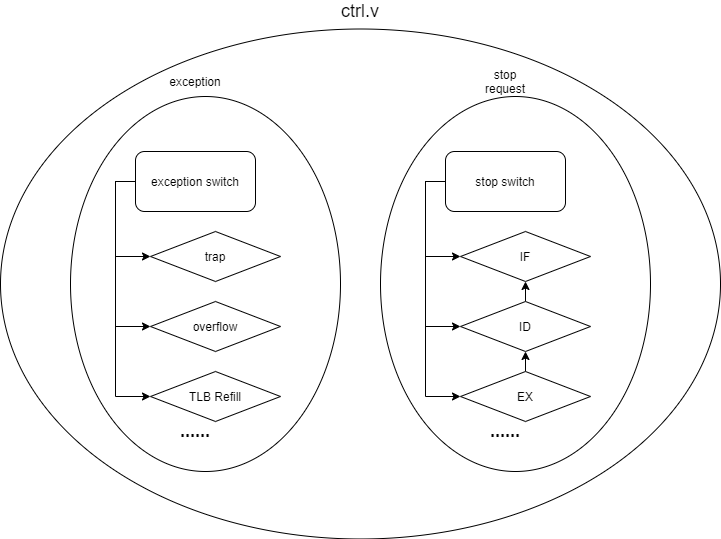

The diagram above was exported from draw.io. Its source (the exported page's mxGraphModel, read from the mxfile embedded in the PNG):
<mxGraphModel dx="1037" dy="579" grid="1" gridSize="10" guides="1" tooltips="1" connect="1" arrows="1" fold="1" page="1" pageScale="1" pageWidth="827" pageHeight="1169" math="0" shadow="0">
  <root>
    <mxCell id="0" />
    <mxCell id="1" parent="0" />
    <mxCell id="ksu35047Bc-vEjDfq2YX-1" value="" style="ellipse;whiteSpace=wrap;html=1;" vertex="1" parent="1">
      <mxGeometry x="20" y="37.5" width="720" height="510" as="geometry" />
    </mxCell>
    <mxCell id="ksu35047Bc-vEjDfq2YX-3" value="&lt;font style=&quot;font-size: 18px&quot;&gt;ctrl.v&lt;/font&gt;" style="text;html=1;strokeColor=none;fillColor=none;align=center;verticalAlign=middle;whiteSpace=wrap;rounded=0;" vertex="1" parent="1">
      <mxGeometry x="360" y="10" width="40" height="20" as="geometry" />
    </mxCell>
    <mxCell id="ksu35047Bc-vEjDfq2YX-4" value="" style="ellipse;whiteSpace=wrap;html=1;" vertex="1" parent="1">
      <mxGeometry x="90" y="105" width="270" height="375" as="geometry" />
    </mxCell>
    <mxCell id="ksu35047Bc-vEjDfq2YX-8" value="exception" style="text;html=1;strokeColor=none;fillColor=none;align=center;verticalAlign=middle;whiteSpace=wrap;rounded=0;" vertex="1" parent="1">
      <mxGeometry x="195" y="80" width="40" height="20" as="geometry" />
    </mxCell>
    <mxCell id="ksu35047Bc-vEjDfq2YX-17" style="edgeStyle=orthogonalEdgeStyle;rounded=0;orthogonalLoop=1;jettySize=auto;html=1;exitX=0;exitY=0.5;exitDx=0;exitDy=0;entryX=0;entryY=0.5;entryDx=0;entryDy=0;" edge="1" parent="1" source="ksu35047Bc-vEjDfq2YX-9" target="ksu35047Bc-vEjDfq2YX-16">
      <mxGeometry relative="1" as="geometry" />
    </mxCell>
    <mxCell id="ksu35047Bc-vEjDfq2YX-22" style="edgeStyle=orthogonalEdgeStyle;rounded=0;orthogonalLoop=1;jettySize=auto;html=1;exitX=0;exitY=0.5;exitDx=0;exitDy=0;entryX=0;entryY=0.5;entryDx=0;entryDy=0;" edge="1" parent="1" source="ksu35047Bc-vEjDfq2YX-9" target="ksu35047Bc-vEjDfq2YX-19">
      <mxGeometry relative="1" as="geometry" />
    </mxCell>
    <mxCell id="ksu35047Bc-vEjDfq2YX-24" style="edgeStyle=orthogonalEdgeStyle;rounded=0;orthogonalLoop=1;jettySize=auto;html=1;exitX=0;exitY=0.5;exitDx=0;exitDy=0;entryX=0;entryY=0.5;entryDx=0;entryDy=0;" edge="1" parent="1" source="ksu35047Bc-vEjDfq2YX-9" target="ksu35047Bc-vEjDfq2YX-23">
      <mxGeometry relative="1" as="geometry" />
    </mxCell>
    <mxCell id="ksu35047Bc-vEjDfq2YX-9" value="exception switch" style="rounded=1;whiteSpace=wrap;html=1;" vertex="1" parent="1">
      <mxGeometry x="155" y="160" width="120" height="60" as="geometry" />
    </mxCell>
    <mxCell id="ksu35047Bc-vEjDfq2YX-16" value="trap" style="rhombus;whiteSpace=wrap;html=1;" vertex="1" parent="1">
      <mxGeometry x="170" y="240" width="130" height="50" as="geometry" />
    </mxCell>
    <mxCell id="ksu35047Bc-vEjDfq2YX-19" value="overflow" style="rhombus;whiteSpace=wrap;html=1;" vertex="1" parent="1">
      <mxGeometry x="170" y="310" width="130" height="50" as="geometry" />
    </mxCell>
    <mxCell id="ksu35047Bc-vEjDfq2YX-23" value="TLB Refill" style="rhombus;whiteSpace=wrap;html=1;" vertex="1" parent="1">
      <mxGeometry x="170" y="380" width="130" height="50" as="geometry" />
    </mxCell>
    <mxCell id="ksu35047Bc-vEjDfq2YX-25" value="&lt;font style=&quot;font-size: 18px&quot;&gt;&lt;b&gt;......&lt;/b&gt;&lt;/font&gt;" style="text;html=1;strokeColor=none;fillColor=none;align=center;verticalAlign=middle;whiteSpace=wrap;rounded=0;" vertex="1" parent="1">
      <mxGeometry x="195" y="430" width="40" height="20" as="geometry" />
    </mxCell>
    <mxCell id="ksu35047Bc-vEjDfq2YX-26" value="" style="ellipse;whiteSpace=wrap;html=1;" vertex="1" parent="1">
      <mxGeometry x="400" y="105" width="270" height="375" as="geometry" />
    </mxCell>
    <mxCell id="ksu35047Bc-vEjDfq2YX-27" value="stop request" style="text;html=1;strokeColor=none;fillColor=none;align=center;verticalAlign=middle;whiteSpace=wrap;rounded=0;" vertex="1" parent="1">
      <mxGeometry x="505" y="80" width="40" height="20" as="geometry" />
    </mxCell>
    <mxCell id="ksu35047Bc-vEjDfq2YX-28" style="edgeStyle=orthogonalEdgeStyle;rounded=0;orthogonalLoop=1;jettySize=auto;html=1;exitX=0;exitY=0.5;exitDx=0;exitDy=0;entryX=0;entryY=0.5;entryDx=0;entryDy=0;" edge="1" parent="1" source="ksu35047Bc-vEjDfq2YX-31" target="ksu35047Bc-vEjDfq2YX-32">
      <mxGeometry relative="1" as="geometry" />
    </mxCell>
    <mxCell id="ksu35047Bc-vEjDfq2YX-29" style="edgeStyle=orthogonalEdgeStyle;rounded=0;orthogonalLoop=1;jettySize=auto;html=1;exitX=0;exitY=0.5;exitDx=0;exitDy=0;entryX=0;entryY=0.5;entryDx=0;entryDy=0;" edge="1" parent="1" source="ksu35047Bc-vEjDfq2YX-31" target="ksu35047Bc-vEjDfq2YX-33">
      <mxGeometry relative="1" as="geometry" />
    </mxCell>
    <mxCell id="ksu35047Bc-vEjDfq2YX-30" style="edgeStyle=orthogonalEdgeStyle;rounded=0;orthogonalLoop=1;jettySize=auto;html=1;exitX=0;exitY=0.5;exitDx=0;exitDy=0;entryX=0;entryY=0.5;entryDx=0;entryDy=0;" edge="1" parent="1" source="ksu35047Bc-vEjDfq2YX-31" target="ksu35047Bc-vEjDfq2YX-34">
      <mxGeometry relative="1" as="geometry" />
    </mxCell>
    <mxCell id="ksu35047Bc-vEjDfq2YX-31" value="stop switch" style="rounded=1;whiteSpace=wrap;html=1;" vertex="1" parent="1">
      <mxGeometry x="465" y="160" width="120" height="60" as="geometry" />
    </mxCell>
    <mxCell id="ksu35047Bc-vEjDfq2YX-32" value="IF" style="rhombus;whiteSpace=wrap;html=1;" vertex="1" parent="1">
      <mxGeometry x="480" y="240" width="130" height="50" as="geometry" />
    </mxCell>
    <mxCell id="ksu35047Bc-vEjDfq2YX-37" style="edgeStyle=orthogonalEdgeStyle;curved=1;orthogonalLoop=1;jettySize=auto;html=1;exitX=0.5;exitY=0;exitDx=0;exitDy=0;entryX=0.5;entryY=1;entryDx=0;entryDy=0;" edge="1" parent="1" source="ksu35047Bc-vEjDfq2YX-33" target="ksu35047Bc-vEjDfq2YX-32">
      <mxGeometry relative="1" as="geometry" />
    </mxCell>
    <mxCell id="ksu35047Bc-vEjDfq2YX-33" value="ID" style="rhombus;whiteSpace=wrap;html=1;" vertex="1" parent="1">
      <mxGeometry x="480" y="310" width="130" height="50" as="geometry" />
    </mxCell>
    <mxCell id="ksu35047Bc-vEjDfq2YX-36" style="edgeStyle=orthogonalEdgeStyle;curved=1;orthogonalLoop=1;jettySize=auto;html=1;exitX=0.5;exitY=0;exitDx=0;exitDy=0;entryX=0.5;entryY=1;entryDx=0;entryDy=0;" edge="1" parent="1" source="ksu35047Bc-vEjDfq2YX-34" target="ksu35047Bc-vEjDfq2YX-33">
      <mxGeometry relative="1" as="geometry" />
    </mxCell>
    <mxCell id="ksu35047Bc-vEjDfq2YX-34" value="EX" style="rhombus;whiteSpace=wrap;html=1;" vertex="1" parent="1">
      <mxGeometry x="480" y="380" width="130" height="50" as="geometry" />
    </mxCell>
    <mxCell id="ksu35047Bc-vEjDfq2YX-35" value="&lt;font style=&quot;font-size: 18px&quot;&gt;&lt;b&gt;......&lt;/b&gt;&lt;/font&gt;" style="text;html=1;strokeColor=none;fillColor=none;align=center;verticalAlign=middle;whiteSpace=wrap;rounded=0;" vertex="1" parent="1">
      <mxGeometry x="505" y="430" width="40" height="20" as="geometry" />
    </mxCell>
  </root>
</mxGraphModel>